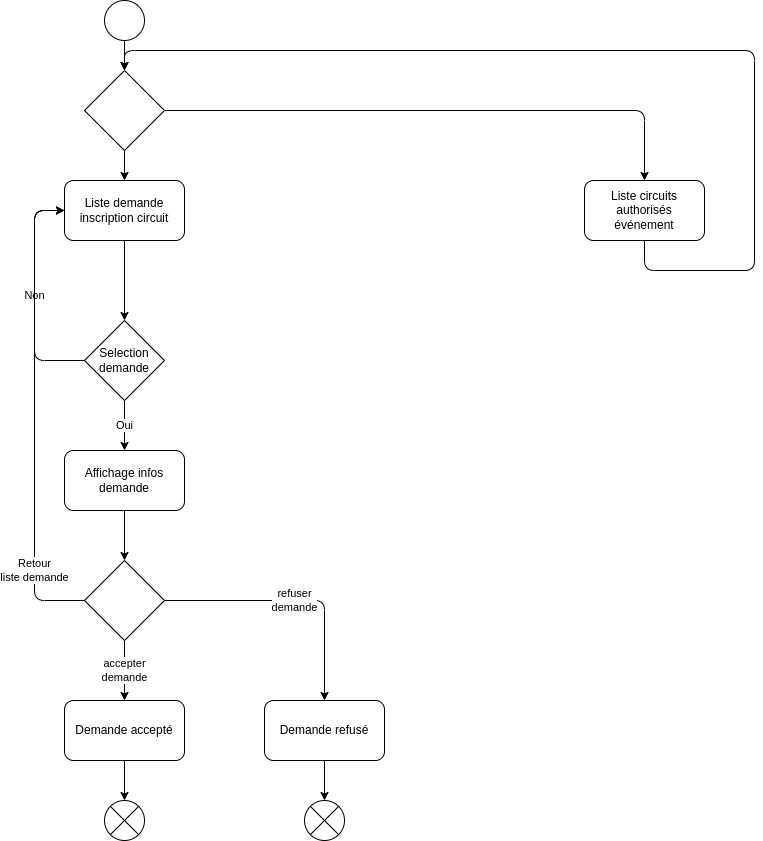

The diagram above was exported from draw.io. Its source (the exported page's mxGraphModel, read from the mxfile embedded in the PNG):
<mxGraphModel dx="424" dy="404" grid="1" gridSize="10" guides="1" tooltips="1" connect="1" arrows="1" fold="1" page="1" pageScale="1" pageWidth="1100" pageHeight="850" background="#ffffff" math="0" shadow="0">
  <root>
    <mxCell id="0" />
    <mxCell id="1" parent="0" />
    <mxCell id="18" style="edgeStyle=none;html=1;exitX=0.5;exitY=1;exitDx=0;exitDy=0;entryX=0.5;entryY=0;entryDx=0;entryDy=0;" parent="1" source="2" target="17" edge="1">
      <mxGeometry relative="1" as="geometry" />
    </mxCell>
    <mxCell id="2" value="" style="ellipse;whiteSpace=wrap;html=1;aspect=fixed;" parent="1" vertex="1">
      <mxGeometry x="400" y="40" width="40" height="40" as="geometry" />
    </mxCell>
    <mxCell id="6" style="edgeStyle=none;html=1;exitX=0.5;exitY=1;exitDx=0;exitDy=0;entryX=0.5;entryY=0;entryDx=0;entryDy=0;" parent="1" source="3" target="12" edge="1">
      <mxGeometry relative="1" as="geometry">
        <mxPoint x="420" y="330" as="targetPoint" />
      </mxGeometry>
    </mxCell>
    <mxCell id="3" value="Liste demande inscription circuit" style="rounded=1;whiteSpace=wrap;html=1;" parent="1" vertex="1">
      <mxGeometry x="360" y="220" width="120" height="60" as="geometry" />
    </mxCell>
    <mxCell id="15" value="Oui" style="edgeStyle=none;html=1;exitX=0.5;exitY=1;exitDx=0;exitDy=0;entryX=0.5;entryY=0;entryDx=0;entryDy=0;" parent="1" source="12" target="13" edge="1">
      <mxGeometry relative="1" as="geometry" />
    </mxCell>
    <mxCell id="16" value="Non" style="edgeStyle=orthogonalEdgeStyle;html=1;exitX=0;exitY=0.5;exitDx=0;exitDy=0;entryX=0;entryY=0.5;entryDx=0;entryDy=0;" parent="1" source="12" target="3" edge="1">
      <mxGeometry relative="1" as="geometry">
        <Array as="points">
          <mxPoint x="330" y="400" />
          <mxPoint x="330" y="250" />
        </Array>
      </mxGeometry>
    </mxCell>
    <mxCell id="12" value="Selection demande" style="rhombus;whiteSpace=wrap;html=1;" parent="1" vertex="1">
      <mxGeometry x="380" y="360" width="80" height="80" as="geometry" />
    </mxCell>
    <mxCell id="23" style="edgeStyle=orthogonalEdgeStyle;html=1;exitX=0.5;exitY=1;exitDx=0;exitDy=0;entryX=0.5;entryY=0;entryDx=0;entryDy=0;" parent="1" source="13" target="22" edge="1">
      <mxGeometry relative="1" as="geometry" />
    </mxCell>
    <mxCell id="13" value="Affichage infos demande" style="rounded=1;whiteSpace=wrap;html=1;" parent="1" vertex="1">
      <mxGeometry x="360" y="490" width="120" height="60" as="geometry" />
    </mxCell>
    <mxCell id="19" style="edgeStyle=none;html=1;exitX=0.5;exitY=1;exitDx=0;exitDy=0;entryX=0.5;entryY=0;entryDx=0;entryDy=0;" parent="1" source="17" target="3" edge="1">
      <mxGeometry relative="1" as="geometry" />
    </mxCell>
    <mxCell id="21" style="edgeStyle=orthogonalEdgeStyle;html=1;exitX=1;exitY=0.5;exitDx=0;exitDy=0;entryX=0.5;entryY=0;entryDx=0;entryDy=0;" parent="1" source="17" target="20" edge="1">
      <mxGeometry relative="1" as="geometry" />
    </mxCell>
    <mxCell id="17" value="" style="rhombus;whiteSpace=wrap;html=1;" parent="1" vertex="1">
      <mxGeometry x="380" y="110" width="80" height="80" as="geometry" />
    </mxCell>
    <mxCell id="36" style="edgeStyle=none;html=1;exitX=0.5;exitY=1;exitDx=0;exitDy=0;entryX=0.5;entryY=0;entryDx=0;entryDy=0;" parent="1" source="20" target="17" edge="1">
      <mxGeometry relative="1" as="geometry">
        <Array as="points">
          <mxPoint x="940" y="310" />
          <mxPoint x="1050" y="310" />
          <mxPoint x="1050" y="90" />
          <mxPoint x="420" y="90" />
        </Array>
      </mxGeometry>
    </mxCell>
    <mxCell id="20" value="Liste circuits authorisés événement" style="rounded=1;whiteSpace=wrap;html=1;" parent="1" vertex="1">
      <mxGeometry x="880" y="220" width="120" height="60" as="geometry" />
    </mxCell>
    <mxCell id="26" value="Retour &lt;br&gt;liste demande" style="edgeStyle=orthogonalEdgeStyle;html=1;exitX=0;exitY=0.5;exitDx=0;exitDy=0;entryX=0;entryY=0.5;entryDx=0;entryDy=0;" parent="1" source="22" target="3" edge="1">
      <mxGeometry x="-0.6596" relative="1" as="geometry">
        <Array as="points">
          <mxPoint x="330" y="640" />
          <mxPoint x="330" y="250" />
        </Array>
        <mxPoint as="offset" />
      </mxGeometry>
    </mxCell>
    <mxCell id="29" value="refuser &lt;br&gt;demande" style="edgeStyle=orthogonalEdgeStyle;html=1;exitX=1;exitY=0.5;exitDx=0;exitDy=0;entryX=0.5;entryY=0;entryDx=0;entryDy=0;" parent="1" source="22" target="28" edge="1">
      <mxGeometry relative="1" as="geometry" />
    </mxCell>
    <mxCell id="30" value="accepter &lt;br&gt;demande" style="edgeStyle=orthogonalEdgeStyle;html=1;exitX=0.5;exitY=1;exitDx=0;exitDy=0;entryX=0.5;entryY=0;entryDx=0;entryDy=0;" parent="1" source="22" target="27" edge="1">
      <mxGeometry relative="1" as="geometry" />
    </mxCell>
    <mxCell id="22" value="" style="rhombus;whiteSpace=wrap;html=1;" parent="1" vertex="1">
      <mxGeometry x="380" y="600" width="80" height="80" as="geometry" />
    </mxCell>
    <mxCell id="33" style="edgeStyle=orthogonalEdgeStyle;html=1;exitX=0.5;exitY=1;exitDx=0;exitDy=0;entryX=0.5;entryY=0;entryDx=0;entryDy=0;" parent="1" source="27" target="31" edge="1">
      <mxGeometry relative="1" as="geometry" />
    </mxCell>
    <mxCell id="27" value="Demande accepté" style="rounded=1;whiteSpace=wrap;html=1;" parent="1" vertex="1">
      <mxGeometry x="360" y="740" width="120" height="60" as="geometry" />
    </mxCell>
    <mxCell id="35" style="edgeStyle=orthogonalEdgeStyle;html=1;exitX=0.5;exitY=1;exitDx=0;exitDy=0;entryX=0.5;entryY=0;entryDx=0;entryDy=0;" parent="1" source="28" target="32" edge="1">
      <mxGeometry relative="1" as="geometry" />
    </mxCell>
    <mxCell id="28" value="Demande refusé" style="rounded=1;whiteSpace=wrap;html=1;" parent="1" vertex="1">
      <mxGeometry x="560" y="740" width="120" height="60" as="geometry" />
    </mxCell>
    <mxCell id="31" value="" style="shape=sumEllipse;perimeter=ellipsePerimeter;whiteSpace=wrap;html=1;backgroundOutline=1;" parent="1" vertex="1">
      <mxGeometry x="400" y="840" width="40" height="40" as="geometry" />
    </mxCell>
    <mxCell id="32" value="" style="shape=sumEllipse;perimeter=ellipsePerimeter;whiteSpace=wrap;html=1;backgroundOutline=1;" parent="1" vertex="1">
      <mxGeometry x="600" y="840" width="40" height="40" as="geometry" />
    </mxCell>
  </root>
</mxGraphModel>